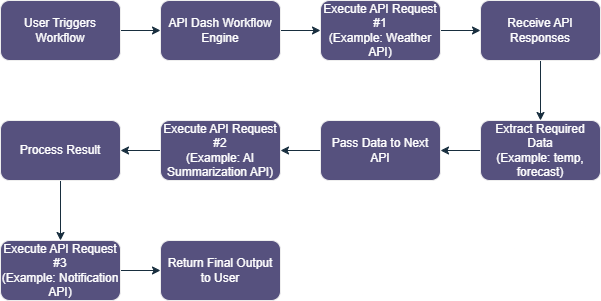

The diagram above was exported from draw.io. Its source (the exported page's mxGraphModel, read from the mxfile embedded in the PNG):
<mxGraphModel dx="1042" dy="567" grid="1" gridSize="10" guides="1" tooltips="1" connect="1" arrows="1" fold="1" page="1" pageScale="1" pageWidth="827" pageHeight="1169" background="light-dark(#FFFFFF,#120000)" math="0" shadow="0">
  <root>
    <mxCell id="0" />
    <mxCell id="1" parent="0" />
    <mxCell id="ZkVQv0QQXngd8V_7_9x_-9" edge="1" parent="1" source="ZkVQv0QQXngd8V_7_9x_-1" style="edgeStyle=orthogonalEdgeStyle;rounded=1;orthogonalLoop=1;jettySize=auto;html=1;strokeColor=#182E3E;labelBackgroundColor=none;fontColor=default;" target="ZkVQv0QQXngd8V_7_9x_-3" value="">
      <mxGeometry relative="1" as="geometry" />
    </mxCell>
    <mxCell id="ZkVQv0QQXngd8V_7_9x_-1" parent="1" style="rounded=1;whiteSpace=wrap;html=1;labelBackgroundColor=none;fillColor=#56517E;strokeColor=#EEEEEE;fontColor=#FFFFFF;" value="User Triggers Workflow" vertex="1">
      <mxGeometry height="60" width="120" x="114" y="40" as="geometry" />
    </mxCell>
    <mxCell id="ZkVQv0QQXngd8V_7_9x_-19" edge="1" parent="1" source="ZkVQv0QQXngd8V_7_9x_-3" style="edgeStyle=orthogonalEdgeStyle;rounded=1;orthogonalLoop=1;jettySize=auto;html=1;strokeColor=#182E3E;labelBackgroundColor=none;fontColor=default;" target="ZkVQv0QQXngd8V_7_9x_-10" value="">
      <mxGeometry relative="1" as="geometry" />
    </mxCell>
    <mxCell id="ZkVQv0QQXngd8V_7_9x_-3" parent="1" style="rounded=1;whiteSpace=wrap;html=1;labelBackgroundColor=none;fillColor=#56517E;strokeColor=#EEEEEE;fontColor=#FFFFFF;" value="API Dash Workflow Engine" vertex="1">
      <mxGeometry height="60" width="120" x="274" y="40" as="geometry" />
    </mxCell>
    <mxCell id="ZkVQv0QQXngd8V_7_9x_-20" edge="1" parent="1" source="ZkVQv0QQXngd8V_7_9x_-10" style="edgeStyle=orthogonalEdgeStyle;rounded=1;orthogonalLoop=1;jettySize=auto;html=1;strokeColor=#182E3E;labelBackgroundColor=none;fontColor=default;" target="ZkVQv0QQXngd8V_7_9x_-11" value="">
      <mxGeometry relative="1" as="geometry" />
    </mxCell>
    <mxCell id="ZkVQv0QQXngd8V_7_9x_-10" parent="1" style="rounded=1;whiteSpace=wrap;html=1;labelBackgroundColor=none;fillColor=#56517E;strokeColor=#EEEEEE;fontColor=#FFFFFF;" value="Execute API Request #1&lt;div&gt;(Example: Weather API)&lt;/div&gt;" vertex="1">
      <mxGeometry height="60" width="120" x="434" y="40" as="geometry" />
    </mxCell>
    <mxCell id="ZkVQv0QQXngd8V_7_9x_-21" edge="1" parent="1" source="ZkVQv0QQXngd8V_7_9x_-11" style="edgeStyle=orthogonalEdgeStyle;rounded=1;orthogonalLoop=1;jettySize=auto;html=1;strokeColor=#182E3E;labelBackgroundColor=none;fontColor=default;" target="ZkVQv0QQXngd8V_7_9x_-12" value="">
      <mxGeometry relative="1" as="geometry" />
    </mxCell>
    <mxCell id="ZkVQv0QQXngd8V_7_9x_-11" parent="1" style="rounded=1;whiteSpace=wrap;html=1;labelBackgroundColor=none;fillColor=#56517E;strokeColor=#EEEEEE;fontColor=#FFFFFF;" value="Receive API Responses" vertex="1">
      <mxGeometry height="60" width="120" x="594" y="40" as="geometry" />
    </mxCell>
    <mxCell id="ZkVQv0QQXngd8V_7_9x_-22" edge="1" parent="1" source="ZkVQv0QQXngd8V_7_9x_-12" style="edgeStyle=orthogonalEdgeStyle;rounded=1;orthogonalLoop=1;jettySize=auto;html=1;strokeColor=#182E3E;labelBackgroundColor=none;fontColor=default;" target="ZkVQv0QQXngd8V_7_9x_-13" value="">
      <mxGeometry relative="1" as="geometry" />
    </mxCell>
    <mxCell id="ZkVQv0QQXngd8V_7_9x_-12" parent="1" style="rounded=1;whiteSpace=wrap;html=1;labelBackgroundColor=none;fillColor=#56517E;strokeColor=#EEEEEE;fontColor=#FFFFFF;" value="Extract Required Data&lt;div&gt;(Example: temp, forecast)&lt;/div&gt;" vertex="1">
      <mxGeometry height="60" width="120" x="594" y="160" as="geometry" />
    </mxCell>
    <mxCell id="ZkVQv0QQXngd8V_7_9x_-23" edge="1" parent="1" source="ZkVQv0QQXngd8V_7_9x_-13" style="edgeStyle=orthogonalEdgeStyle;rounded=1;orthogonalLoop=1;jettySize=auto;html=1;strokeColor=#182E3E;labelBackgroundColor=none;fontColor=default;" target="ZkVQv0QQXngd8V_7_9x_-15" value="">
      <mxGeometry relative="1" as="geometry" />
    </mxCell>
    <mxCell id="ZkVQv0QQXngd8V_7_9x_-13" parent="1" style="rounded=1;whiteSpace=wrap;html=1;labelBackgroundColor=none;fillColor=#56517E;strokeColor=#EEEEEE;fontColor=#FFFFFF;" value="Pass Data to Next API" vertex="1">
      <mxGeometry height="60" width="120" x="434" y="160" as="geometry" />
    </mxCell>
    <mxCell id="ZkVQv0QQXngd8V_7_9x_-24" edge="1" parent="1" source="ZkVQv0QQXngd8V_7_9x_-15" style="edgeStyle=orthogonalEdgeStyle;rounded=1;orthogonalLoop=1;jettySize=auto;html=1;strokeColor=#182E3E;labelBackgroundColor=none;fontColor=default;" target="ZkVQv0QQXngd8V_7_9x_-16" value="">
      <mxGeometry relative="1" as="geometry" />
    </mxCell>
    <mxCell id="ZkVQv0QQXngd8V_7_9x_-15" parent="1" style="rounded=1;whiteSpace=wrap;html=1;labelBackgroundColor=none;fillColor=#56517E;strokeColor=#EEEEEE;fontColor=#FFFFFF;" value="Execute API Request #2&lt;div&gt;(Example: AI Summarization API)&lt;/div&gt;" vertex="1">
      <mxGeometry height="60" width="120" x="274" y="160" as="geometry" />
    </mxCell>
    <mxCell id="ZkVQv0QQXngd8V_7_9x_-25" edge="1" parent="1" source="ZkVQv0QQXngd8V_7_9x_-16" style="edgeStyle=orthogonalEdgeStyle;rounded=1;orthogonalLoop=1;jettySize=auto;html=1;strokeColor=#182E3E;labelBackgroundColor=none;fontColor=default;" target="ZkVQv0QQXngd8V_7_9x_-17" value="">
      <mxGeometry relative="1" as="geometry" />
    </mxCell>
    <mxCell id="ZkVQv0QQXngd8V_7_9x_-16" parent="1" style="rounded=1;whiteSpace=wrap;html=1;labelBackgroundColor=none;fillColor=#56517E;strokeColor=#EEEEEE;fontColor=#FFFFFF;" value="Process Result" vertex="1">
      <mxGeometry height="60" width="120" x="114" y="160" as="geometry" />
    </mxCell>
    <mxCell id="ZkVQv0QQXngd8V_7_9x_-26" edge="1" parent="1" source="ZkVQv0QQXngd8V_7_9x_-17" style="edgeStyle=orthogonalEdgeStyle;rounded=1;orthogonalLoop=1;jettySize=auto;html=1;strokeColor=#182E3E;labelBackgroundColor=none;fontColor=default;" target="ZkVQv0QQXngd8V_7_9x_-18" value="">
      <mxGeometry relative="1" as="geometry" />
    </mxCell>
    <mxCell id="ZkVQv0QQXngd8V_7_9x_-17" parent="1" style="rounded=1;whiteSpace=wrap;html=1;labelBackgroundColor=none;fillColor=#56517E;strokeColor=#EEEEEE;fontColor=#FFFFFF;" value="Execute API Request #3&lt;div&gt;(Example: Notification API)&lt;/div&gt;" vertex="1">
      <mxGeometry height="60" width="120" x="114" y="280" as="geometry" />
    </mxCell>
    <mxCell id="ZkVQv0QQXngd8V_7_9x_-18" parent="1" style="rounded=1;whiteSpace=wrap;html=1;labelBackgroundColor=none;fillColor=#56517E;strokeColor=#EEEEEE;fontColor=#FFFFFF;" value="Return Final Output to User" vertex="1">
      <mxGeometry height="60" width="120" x="274" y="280" as="geometry" />
    </mxCell>
  </root>
</mxGraphModel>